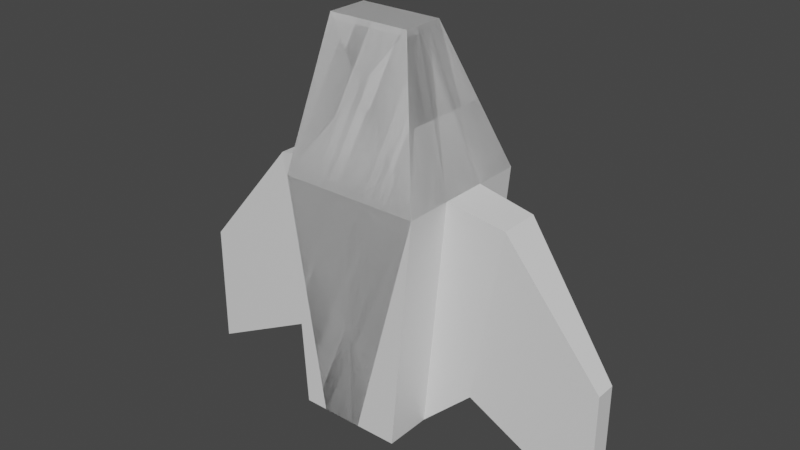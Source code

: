 # Source: Temp_Ship.blend  (saved by Blender 4.1.23; exported with 4.5.12 LTS)
import bpy
from mathutils import Matrix  # noqa: F401  (used for matrix-valued properties, if any)

bpy.ops.wm.read_factory_settings(use_empty=True)
scene = bpy.context.scene
scene.name = 'Scene'

# ---- collections
col_collection = bpy.data.collections.new('Collection'); scene.collection.children.link(col_collection)

# ---- materials (node trees are filled in below, after node groups)
mat_material = bpy.data.materials.new('Material')
mat_material.alpha_threshold = 0.0
mat_material.use_transparent_shadow = False
mat_material.roughness = 0.5
mat_material.line_color = (0.0, 0.0, 0.0, 1.0)

# ---- material node trees
mat_material.use_nodes = True; mat_material.node_tree.nodes.clear()
_N = mat_material.node_tree.nodes; _L = mat_material.node_tree.links
n0 = _N.new('ShaderNodeOutputMaterial'); n0.name = 'Material Output'; n0.location = (300, 300)
n1 = _N.new('ShaderNodeBsdfPrincipled'); n1.name = 'Principled BSDF'; n1.location = (10, 300)
n1.distribution = 'GGX'
n1.subsurface_method = 'RANDOM_WALK_SKIN'
n1.inputs[3].default_value = 1.45
n1.inputs[27].default_value = (0.0, 0.0, 0.0, 1.0)
n1.inputs[28].default_value = 1.0
_L.new(n1.outputs[0], n0.inputs[0])
n0.is_active_output = True

# ---- world
world_world = bpy.data.worlds.new('World'); scene.world = world_world
world_world.use_nodes = True; world_world.node_tree.nodes.clear()
_N = world_world.node_tree.nodes; _L = world_world.node_tree.links
n0 = _N.new('ShaderNodeOutputWorld'); n0.name = 'World Output'; n0.location = (300, 300)
n1 = _N.new('ShaderNodeBackground'); n1.name = 'Background'; n1.location = (10, 300)
n1.inputs[0].default_value = (0.05088, 0.05088, 0.05088, 1.0)
_L.new(n1.outputs[0], n0.inputs[0])
n0.is_active_output = True
world_world.color = (0.05088, 0.05088, 0.05088)
world_world.use_sun_shadow = False
world_world.sun_shadow_jitter_overblur = 0.0

# ---- meshes
me_cube = bpy.data.meshes.new('Cube')
me_cube.from_pydata([(2.336, 0.7919, 1.0), (2.336, 0.7919, -1.0), (2.336, -0.6942, 1.0), (2.336, -0.6942, -1.0), (-1.0, 1.0, 1.0), (-1.0, 1.0, -1.0), (-1.0, -1.0, 1.0), (-1.0, -1.0, -1.0), (-3.079, 0.5771, -0.5771), (-3.079, -0.5771, -0.5771), (-3.079, -0.5771, 0.006313), (-3.079, 0.5771, 0.006313), (2.336, 0.7919, 0.3333), (2.336, 0.7919, -0.3333), (-1.0, -1.0, -0.3333), (-1.0, -1.0, 0.3333), (2.336, -0.6942, 0.3333), (2.336, -0.6942, -0.3333), (-1.0, 1.0, 0.3333), (-1.0, 1.0, -0.3333), (-3.079, -0.5771, -0.3827), (-3.079, -0.5771, -0.1882), (-3.079, 0.5771, -0.1882), (-3.079, 0.5771, -0.3827), (-0.8503, -1.816, -0.2813), (-0.8503, -1.816, 0.2992), (1.672, -1.4, 0.3854), (1.672, -1.4, -0.2813), (0.8292, -3.223, -0.2813), (0.8292, -3.223, 0.008421), (2.613, -3.223, 0.008421), (2.613, -3.223, -0.2813), (2.336, -0.1035, 1.0), (2.336, -0.1035, -1.0), (2.336, 0.4714, 1.0), (2.336, 0.4714, -1.0), (-1.0, -1.0, 1.0), (-1.0, -1.0, -1.0), (-1.0, 1.0, 1.0), (-1.0, 1.0, -1.0), (-3.079, -0.5771, -0.5771), (-3.079, 0.5771, -0.5771), (-3.079, 0.5771, 0.006313), (-3.079, -0.5771, 0.006313), (2.336, -0.1035, 0.3333), (2.336, -0.1035, -0.3333), (-1.0, 1.0, -0.3333), (-1.0, 1.0, 0.3333), (2.336, 0.7843, 0.3333), (2.336, 0.7843, -0.3333), (-1.0, -1.0, 0.3333), (-1.0, -1.0, -0.3333), (-3.079, 0.5771, -0.3827), (-3.079, 0.5771, -0.1882), (-3.079, -0.5771, -0.1882), (-3.079, -0.5771, -0.3827), (-0.8503, 1.816, -0.2813), (-0.8503, 1.816, 0.2992), (1.672, 1.4, 0.3854), (1.672, 1.4, -0.2813), (0.8292, 3.223, -0.2813), (0.8292, 3.223, 0.008421), (2.613, 3.223, 0.008421), (2.613, 3.223, -0.2813)], [], [(0, 4, 6, 2), (16, 2, 6, 15), (5, 7, 9, 8), (5, 1, 3, 7), (12, 0, 2, 16), (18, 4, 0, 12), (21, 10, 11, 22), (6, 4, 11, 10), (19, 5, 8, 23), (15, 6, 10, 21), (7, 14, 20, 9), (14, 15, 21, 20), (4, 18, 22, 11), (18, 19, 23, 22), (9, 20, 23, 8), (20, 21, 22, 23), (5, 19, 13, 1), (19, 18, 12, 13), (1, 13, 17, 3), (13, 12, 16, 17), (3, 17, 14, 7), (14, 17, 27, 24), (25, 24, 28, 29), (17, 16, 26, 27), (15, 14, 24, 25), (16, 15, 25, 26), (31, 30, 29, 28), (26, 25, 29, 30), (27, 26, 30, 31), (24, 27, 31, 28), (32, 34, 38, 36), (48, 47, 38, 34), (37, 40, 41, 39), (37, 39, 35, 33), (44, 48, 34, 32), (50, 44, 32, 36), (53, 54, 43, 42), (38, 42, 43, 36), (51, 55, 40, 37), (47, 53, 42, 38), (39, 41, 52, 46), (46, 52, 53, 47), (36, 43, 54, 50), (50, 54, 55, 51), (41, 40, 55, 52), (52, 55, 54, 53), (37, 33, 45, 51), (51, 45, 44, 50), (33, 35, 49, 45), (45, 49, 48, 44), (35, 39, 46, 49), (46, 56, 59, 49), (57, 61, 60, 56), (49, 59, 58, 48), (47, 57, 56, 46), (48, 58, 57, 47), (63, 60, 61, 62), (58, 62, 61, 57), (59, 63, 62, 58), (56, 60, 63, 59)])
_uv = me_cube.uv_layers.new(name='UVMap')
_uv.uv.foreach_set('vector', [0.625, 0.5498, 0.875, 0.5, 0.875, 0.75, 0.625, 0.7118, 0.5417, 0.7118, 0.625, 0.7118, 0.625, 1.0, 0.5417, 1.0, 0.125, 0.5, 0.125, 0.75, 0.125, 0.75, 0.125, 0.5, 0.125, 0.5, 0.375, 0.5498, 0.375, 0.7118, 0.125, 0.75, 0.5417, 0.5498, 0.625, 0.5498, 0.625, 0.7118, 0.5417, 0.7118, 0.5417, 0.25, 0.625, 0.25, 0.625, 0.5498, 0.5417, 0.5498, 0.4592, 0.0, 0.5014, 0.0, 0.5014, 0.25, 0.4592, 0.25, 0.875, 0.75, 0.875, 0.5, 0.875, 0.5019, 0.875, 0.7481, 0.4583, 0.25, 0.375, 0.25, 0.375, 0.25, 0.4171, 0.25, 0.5417, 1.0, 0.625, 1.0, 0.5014, 1.0, 0.4592, 1.0, 0.375, 1.0, 0.4583, 1.0, 0.4171, 1.0, 0.375, 1.0, 0.4583, 1.0, 0.5417, 1.0, 0.4592, 1.0, 0.4171, 1.0, 0.625, 0.25, 0.5417, 0.25, 0.4592, 0.25, 0.5014, 0.25, 0.5417, 0.25, 0.4583, 0.25, 0.4171, 0.25, 0.4592, 0.25, 0.375, 0.0, 0.4171, 0.0, 0.4171, 0.25, 0.375, 0.25, 0.4171, 0.0, 0.4592, 0.0, 0.4592, 0.25, 0.4171, 0.25, 0.375, 0.25, 0.4583, 0.25, 0.4583, 0.5498, 0.375, 0.5498, 0.4583, 0.25, 0.5417, 0.25, 0.5417, 0.5498, 0.4583, 0.5498, 0.375, 0.5498, 0.4583, 0.5498, 0.4583, 0.7118, 0.375, 0.7118, 0.4583, 0.5498, 0.5417, 0.5498, 0.5417, 0.7118, 0.4583, 0.7118, 0.375, 0.7118, 0.4583, 0.7118, 0.4583, 1.0, 0.375, 1.0, 0.4583, 1.0, 0.4583, 0.7118, 0.4583, 0.75, 0.4583, 0.9766, 0.5309, 0.9766, 0.4583, 0.9766, 0.4583, 0.8977, 0.4945, 0.8977, 0.4583, 0.7118, 0.5417, 0.7118, 0.5417, 0.75, 0.4583, 0.75, 0.5417, 1.0, 0.4583, 1.0, 0.4583, 0.9766, 0.5309, 0.9766, 0.5417, 0.7118, 0.5417, 1.0, 0.5309, 0.9766, 0.5417, 0.75, 0.4583, 0.75, 0.4945, 0.75, 0.4945, 0.8977, 0.4583, 0.8977, 0.5417, 0.75, 0.5309, 0.9766, 0.4945, 0.8977, 0.4945, 0.75, 0.4583, 0.75, 0.5417, 0.75, 0.4945, 0.75, 0.4583, 0.75, 0.4583, 0.9766, 0.4583, 0.75, 0.4583, 0.75, 0.4583, 0.8977, 0.625, 0.6121, 0.625, 0.6839, 0.875, 0.75, 0.875, 0.5, 0.5417, 0.6839, 0.5417, 1.0, 0.625, 1.0, 0.625, 0.6839, 0.125, 0.5, 0.125, 0.5, 0.125, 0.75, 0.125, 0.75, 0.125, 0.5, 0.125, 0.75, 0.375, 0.6839, 0.375, 0.6121, 0.5417, 0.6121, 0.5417, 0.6839, 0.625, 0.6839, 0.625, 0.6121, 0.5417, 0.25, 0.5417, 0.6121, 0.625, 0.6121, 0.625, 0.25, 0.4592, 0.0, 0.4592, 0.25, 0.5014, 0.25, 0.5014, 0.0, 0.875, 0.75, 0.875, 0.7481, 0.875, 0.5019, 0.875, 0.5, 0.4583, 0.25, 0.4171, 0.25, 0.375, 0.25, 0.375, 0.25, 0.5417, 1.0, 0.4592, 1.0, 0.5014, 1.0, 0.625, 1.0, 0.375, 1.0, 0.375, 1.0, 0.4171, 1.0, 0.4583, 1.0, 0.4583, 1.0, 0.4171, 1.0, 0.4592, 1.0, 0.5417, 1.0, 0.625, 0.25, 0.5014, 0.25, 0.4592, 0.25, 0.5417, 0.25, 0.5417, 0.25, 0.4592, 0.25, 0.4171, 0.25, 0.4583, 0.25, 0.375, 0.0, 0.375, 0.25, 0.4171, 0.25, 0.4171, 0.0, 0.4171, 0.0, 0.4171, 0.25, 0.4592, 0.25, 0.4592, 0.0, 0.375, 0.25, 0.375, 0.6121, 0.4583, 0.6121, 0.4583, 0.25, 0.4583, 0.25, 0.4583, 0.6121, 0.5417, 0.6121, 0.5417, 0.25, 0.375, 0.6121, 0.375, 0.6839, 0.4583, 0.6839, 0.4583, 0.6121, 0.4583, 0.6121, 0.4583, 0.6839, 0.5417, 0.6839, 0.5417, 0.6121, 0.375, 0.6839, 0.375, 1.0, 0.4583, 1.0, 0.4583, 0.6839, 0.4583, 1.0, 0.4583, 0.9766, 0.4583, 0.75, 0.4583, 0.6839, 0.5309, 0.9766, 0.4945, 0.8977, 0.4583, 0.8977, 0.4583, 0.9766, 0.4583, 0.6839, 0.4583, 0.75, 0.5417, 0.75, 0.5417, 0.6839, 0.5417, 1.0, 0.5309, 0.9766, 0.4583, 0.9766, 0.4583, 1.0, 0.5417, 0.6839, 0.5417, 0.75, 0.5309, 0.9766, 0.5417, 1.0, 0.4583, 0.75, 0.4583, 0.8977, 0.4945, 0.8977, 0.4945, 0.75, 0.5417, 0.75, 0.4945, 0.75, 0.4945, 0.8977, 0.5309, 0.9766, 0.4583, 0.75, 0.4583, 0.75, 0.4945, 0.75, 0.5417, 0.75, 0.4583, 0.9766, 0.4583, 0.8977, 0.4583, 0.75, 0.4583, 0.75])
me_cube.materials.append(mat_material)
me_cube.use_mirror_vertex_groups = False
me_cube.update()

# ---- objects
ob_body = bpy.data.objects.new('Body', me_cube)

# ---- transforms, parenting, visibility, modifiers, constraints
ob_body.location = (0.0, 0.0, 0.0)
ob_body.rotation_euler = (-1.571, 1.571, 0.0)
ob_body.lock_rotations_4d = False
ob_body.empty_display_type = 'ARROWS'
ob_body.lineart.crease_threshold = 0.0

# ---- collection membership
col_collection.objects.link(ob_body)

# ---- scene / render settings (as saved in the file)
scene.frame_start = 1; scene.frame_end = 250; scene.frame_set(1)
scene.render.engine = 'BLENDER_EEVEE_NEXT'
scene.cycles.sampling_pattern = 'TABULATED_SOBOL'
scene.eevee.ray_tracing_options.trace_max_roughness = 0.0
scene.view_settings.view_transform = 'Filmic'
bpy.context.view_layer.update()

# ---- added for rendering (the .blend has no active camera and no usable light): camera, sun
cam_auto = bpy.data.cameras.new('AutoCamera')
cam_auto.lens = 50.0
cam_auto.sensor_width = 36.0
cam_auto.clip_end = 1000.0
ob_auto_camera = bpy.data.objects.new('AutoCamera', cam_auto)
scene.collection.objects.link(ob_auto_camera)
ob_auto_camera.location = (8.1685, -9.8022, 6.7678)
ob_auto_camera.rotation_euler = (1.09748, -7.21219e-08, 0.694738)
scene.camera = ob_auto_camera
light_auto_sun = bpy.data.lights.new('AutoSun', 'SUN')
light_auto_sun.energy = 3.0
light_auto_sun.angle = 0.0523599
ob_auto_sun = bpy.data.objects.new('AutoSun', light_auto_sun)
scene.collection.objects.link(ob_auto_sun)
ob_auto_sun.rotation_euler = (0.872665, 0.174533, 0.523599)
bpy.context.view_layer.update()
